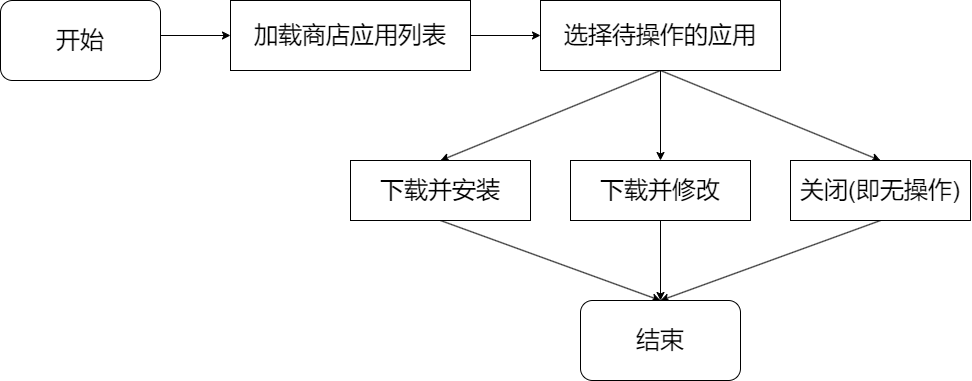

The diagram above was exported from draw.io. Its source (the exported page's mxGraphModel, read from the mxfile embedded in the PNG):
<mxGraphModel dx="1394" dy="922" grid="1" gridSize="10" guides="1" tooltips="1" connect="1" arrows="1" fold="1" page="1" pageScale="1" pageWidth="1169" pageHeight="827" math="0" shadow="0">
  <root>
    <mxCell id="0" />
    <mxCell id="1" parent="0" />
    <mxCell id="9" style="edgeStyle=none;html=1;exitX=1;exitY=0.5;exitDx=0;exitDy=0;entryX=0;entryY=0.5;entryDx=0;entryDy=0;fontSize=24;" edge="1" parent="1" target="4">
      <mxGeometry relative="1" as="geometry">
        <mxPoint x="190" y="75" as="sourcePoint" />
      </mxGeometry>
    </mxCell>
    <mxCell id="3" value="&lt;font style=&quot;font-size: 24px;&quot;&gt;开始&lt;/font&gt;" style="rounded=1;whiteSpace=wrap;html=1;" vertex="1" parent="1">
      <mxGeometry x="30" y="40" width="160" height="80" as="geometry" />
    </mxCell>
    <mxCell id="10" style="edgeStyle=none;html=1;exitX=1;exitY=0.5;exitDx=0;exitDy=0;entryX=0;entryY=0.5;entryDx=0;entryDy=0;fontSize=24;" edge="1" parent="1" source="4" target="5">
      <mxGeometry relative="1" as="geometry" />
    </mxCell>
    <mxCell id="4" value="加载商店应用列表" style="rounded=0;whiteSpace=wrap;html=1;fontSize=24;" vertex="1" parent="1">
      <mxGeometry x="260" y="40" width="240" height="70" as="geometry" />
    </mxCell>
    <mxCell id="11" style="edgeStyle=none;html=1;exitX=0.5;exitY=1;exitDx=0;exitDy=0;entryX=0.5;entryY=0;entryDx=0;entryDy=0;fontSize=24;" edge="1" parent="1" source="5" target="6">
      <mxGeometry relative="1" as="geometry" />
    </mxCell>
    <mxCell id="12" style="edgeStyle=none;html=1;exitX=0.5;exitY=1;exitDx=0;exitDy=0;entryX=0.5;entryY=0;entryDx=0;entryDy=0;fontSize=24;" edge="1" parent="1" source="5" target="7">
      <mxGeometry relative="1" as="geometry" />
    </mxCell>
    <mxCell id="13" style="edgeStyle=none;html=1;exitX=0.5;exitY=1;exitDx=0;exitDy=0;entryX=0.5;entryY=0;entryDx=0;entryDy=0;fontSize=24;" edge="1" parent="1" source="5" target="8">
      <mxGeometry relative="1" as="geometry" />
    </mxCell>
    <mxCell id="5" value="选择待操作的应用" style="rounded=0;whiteSpace=wrap;html=1;fontSize=24;" vertex="1" parent="1">
      <mxGeometry x="570" y="40" width="240" height="70" as="geometry" />
    </mxCell>
    <mxCell id="16" style="edgeStyle=none;html=1;exitX=0.5;exitY=1;exitDx=0;exitDy=0;entryX=0.5;entryY=0;entryDx=0;entryDy=0;fontSize=24;" edge="1" parent="1" source="6" target="15">
      <mxGeometry relative="1" as="geometry" />
    </mxCell>
    <mxCell id="6" value="下载并安装" style="rounded=0;whiteSpace=wrap;html=1;fontSize=24;" vertex="1" parent="1">
      <mxGeometry x="380" y="200" width="180" height="60" as="geometry" />
    </mxCell>
    <mxCell id="17" style="edgeStyle=none;html=1;exitX=0.5;exitY=1;exitDx=0;exitDy=0;fontSize=24;entryX=0.5;entryY=0;entryDx=0;entryDy=0;" edge="1" parent="1" source="7" target="15">
      <mxGeometry relative="1" as="geometry">
        <mxPoint x="690.6153846153848" y="340" as="targetPoint" />
      </mxGeometry>
    </mxCell>
    <mxCell id="7" value="下载并修改" style="rounded=0;whiteSpace=wrap;html=1;fontSize=24;" vertex="1" parent="1">
      <mxGeometry x="600" y="200" width="180" height="60" as="geometry" />
    </mxCell>
    <mxCell id="18" style="edgeStyle=none;html=1;exitX=0.5;exitY=1;exitDx=0;exitDy=0;entryX=0.5;entryY=0;entryDx=0;entryDy=0;fontSize=24;" edge="1" parent="1" source="8" target="15">
      <mxGeometry relative="1" as="geometry" />
    </mxCell>
    <mxCell id="8" value="关闭(即无操作)" style="rounded=0;whiteSpace=wrap;html=1;fontSize=24;" vertex="1" parent="1">
      <mxGeometry x="820" y="200" width="180" height="60" as="geometry" />
    </mxCell>
    <mxCell id="15" value="&lt;span style=&quot;font-size: 24px;&quot;&gt;结束&lt;/span&gt;" style="rounded=1;whiteSpace=wrap;html=1;" vertex="1" parent="1">
      <mxGeometry x="610" y="340" width="160" height="80" as="geometry" />
    </mxCell>
  </root>
</mxGraphModel>